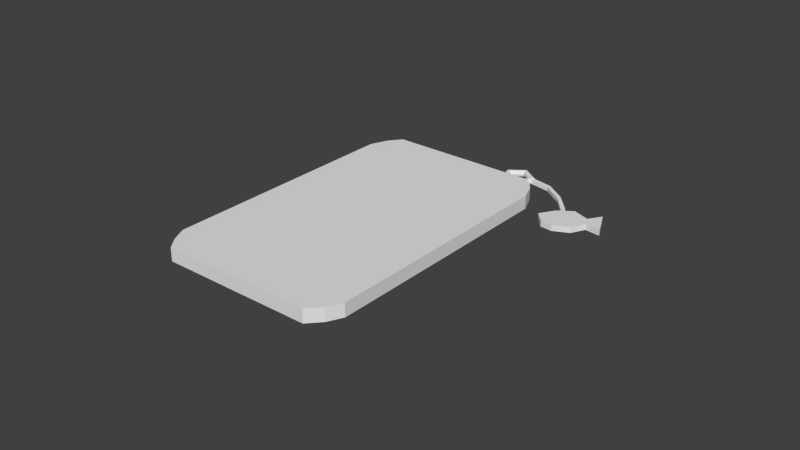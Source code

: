 # Source: phonescene.blend  (saved by Blender 2.74.0; exported with 4.5.12 LTS)
import bpy
from mathutils import Matrix  # noqa: F401  (used for matrix-valued properties, if any)

bpy.ops.wm.read_factory_settings(use_empty=True)
scene = bpy.context.scene
scene.name = 'Scene'

# ---- collections
col_collection_1 = bpy.data.collections.new('Collection 1'); scene.collection.children.link(col_collection_1)

# ---- world
world_world = bpy.data.worlds.new('World'); scene.world = world_world
world_world.color = (0.05088, 0.05088, 0.05088)
world_world.use_sun_shadow = False
world_world.sun_shadow_jitter_overblur = 0.0
world_world.cycles.sampling_method = 'MANUAL'
world_world.cycles.sample_map_resolution = 256

# ---- meshes
me_torus = bpy.data.meshes.new('Torus')
me_torus.from_pydata([(4.755, -3.617, -0.3708), (3.602, -3.936, -0.3708), (2.64, -4.717, -0.3708), (3.048, -5.668, -0.3708), (3.817, -6.015, -0.3708), (4.989, -5.88, -0.3708), (5.77, -5.135, -0.3708), (6.736, -5.603, -0.3708), (6.544, -3.743, -0.3708), (5.694, -4.399, -0.3708), (4.755, -3.617, -0.09602), (3.602, -3.936, -0.09602), (2.64, -4.717, -0.09602), (3.048, -5.668, -0.09602), (3.817, -6.015, -0.09602), (4.989, -5.88, -0.09602), (5.77, -5.135, -0.09602), (6.736, -5.603, -0.09602), (6.544, -3.743, -0.09602), (5.694, -4.399, -0.09602), (4.179, -3.776, -0.3708), (4.179, -3.776, -0.09602), (3.89, -3.856, -0.09602), (3.89, -3.856, -0.3708), (3.75, -3.328, -0.3708), (4.006, -3.173, -0.3708), (3.75, -3.328, -0.09602), (4.006, -3.173, -0.09602), (2.263, -0.8096, -0.2202), (2.379, -0.5339, -0.2202), (2.263, -0.8096, 0.05463), (2.379, -0.5339, 0.05463), (0.8716, -0.2298, -0.09371), (0.9877, 0.04593, -0.09371), (0.8716, -0.2298, 0.1811), (0.9877, 0.04593, 0.1811), (3.19, -1.988, -0.2955), (3.19, -1.988, -0.02069), (3.376, -1.773, -0.02069), (3.376, -1.773, -0.2955), (4.179, -3.776, 0.04093), (4.755, -3.617, 0.04093), (2.64, -4.717, 0.04093), (3.602, -3.936, 0.04093), (3.048, -5.668, 0.04093), (3.817, -6.015, 0.04093), (4.989, -5.88, 0.04093), (5.77, -5.135, 0.04093), (6.736, -5.603, 0.04093), (6.544, -3.743, 0.04093), (5.694, -4.399, 0.04093), (3.89, -3.856, 0.04093), (1.25, 0.0, 0.0), (1.202, 0.0, 0.1469), (1.077, 0.0, 0.2378), (0.9227, 0.0, 0.2378), (0.7977, 0.0, 0.1469), (0.75, 0.0, 3.062e-17), (0.7977, 0.0, -0.1469), (0.9227, 0.0, -0.2378), (1.077, 0.0, -0.2378), (1.202, 0.0, -0.1469), (0.3863, 1.189, 0.0), (0.3715, 1.143, 0.1469), (0.3329, 1.025, 0.2378), (0.2851, 0.8776, 0.2378), (0.2465, 0.7587, 0.1469), (0.2318, 0.7133, 3.062e-17), (0.2465, 0.7587, -0.1469), (0.2851, 0.8776, -0.2378), (0.3329, 1.025, -0.2378), (0.3715, 1.143, -0.1469), (-1.011, 0.7347, 0.0), (-0.9726, 0.7067, 0.1469), (-0.8715, 0.6332, 0.2378), (-0.7465, 0.5424, 0.2378), (-0.6454, 0.4689, 0.1469), (-0.6068, 0.4408, 3.062e-17), (-0.6454, 0.4689, -0.1469), (-0.7465, 0.5424, -0.2378), (-0.8715, 0.6332, -0.2378), (-0.9726, 0.7067, -0.1469), (-1.011, -0.7347, 0.0), (-0.9726, -0.7067, 0.1469), (-0.8715, -0.6332, 0.2378), (-0.7465, -0.5424, 0.2378), (-0.6454, -0.4689, 0.1469), (-0.6068, -0.4408, 3.062e-17), (-0.6454, -0.4689, -0.1469), (-0.7465, -0.5424, -0.2378), (-0.8715, -0.6332, -0.2378), (-0.9726, -0.7067, -0.1469), (0.3863, -1.189, 0.0), (0.3715, -1.143, 0.1469), (0.3329, -1.025, 0.2378), (0.2851, -0.8776, 0.2378), (0.2465, -0.7587, 0.1469), (0.2318, -0.7133, 3.062e-17), (0.2465, -0.7587, -0.1469), (0.2851, -0.8776, -0.2378), (0.3329, -1.025, -0.2378), (0.3715, -1.143, -0.1469), (-10.26, 2.141, 0.3757), (-10.26, 2.141, -0.5636), (-16.64, -16.39, 0.3757), (-16.64, -16.39, -0.5636), (1.342, -1.851, 0.3757), (1.342, -1.851, -0.5636), (-5.031, -20.38, 0.3757), (-5.031, -20.38, -0.5636), (-6.1, -20.96, -0.5636), (-6.1, -20.96, 0.3757), (0.8561, -0.7367, -0.5636), (0.8561, -0.7367, 0.3757), (-16.28, -17.46, 0.3757), (-9.32, 2.764, -0.5636), (-16.28, -17.46, -0.5636), (-9.32, 2.764, 0.3757), (-11.15, 1.131, -0.5636), (-11.15, 1.131, 0.3757), (1.417, -3.191, -0.5636), (1.417, -3.191, 0.3757), (0.1605, -2.759, -0.5636), (0.1605, -2.759, 0.3757), (-10.02, 0.7417, 0.3757), (-10.02, 0.7417, -0.5636), (-16.78, -15.25, -0.5636), (-4.218, -19.57, 0.3757), (-16.78, -15.25, 0.3757), (-4.218, -19.57, -0.5636), (-5.474, -19.14, -0.5636), (-5.474, -19.14, 0.3757), (-15.65, -15.64, 0.3757), (-15.65, -15.64, -0.5636), (-11.19, -19.21, -0.5636), (-4.232, 1.014, 0.3757), (-11.19, -19.21, 0.3757), (-4.232, 1.014, -0.5636), (-4.928, -1.009, -0.5636), (-4.928, -1.009, 0.3757), (-10.56, -17.39, -0.5636), (-10.56, -17.39, 0.3757), (-8.645, -20.08, -0.5636), (-1.688, 0.1385, 0.3757), (-2.384, -1.884, 0.3757), (-8.018, -18.26, 0.3757), (-8.645, -20.08, 0.3757), (-1.688, 0.1385, -0.5636), (-2.384, -1.884, -0.5636), (-8.018, -18.26, -0.5636), (-13.73, -18.33, 0.3757), (-6.776, 1.889, -0.5636), (-7.472, -0.1335, -0.5636), (-13.11, -16.51, -0.5636), (-13.73, -18.33, -0.5636), (-6.776, 1.889, 0.3757), (-7.472, -0.1335, 0.3757), (-13.11, -16.51, 0.3757), (4.592, -4.651, 0.04093)], [], [(1, 23, 20, 0, 9, 8, 7, 6, 5, 4, 3, 2), (22, 11, 43, 51), (9, 0, 10, 19), (8, 9, 19, 18), (7, 8, 18, 17), (6, 7, 17, 16), (5, 6, 16, 15), (4, 5, 15, 14), (3, 4, 14, 13), (2, 3, 13, 12), (1, 2, 12, 11), (0, 20, 21, 10), (23, 22, 26, 24), (23, 1, 11, 22), (36, 37, 30, 28), (21, 20, 25, 27), (22, 21, 27, 26), (20, 23, 24, 25), (28, 30, 34, 32), (38, 39, 29, 31), (37, 38, 31, 30), (39, 36, 28, 29), (33, 32, 34, 35), (31, 29, 33, 35), (30, 31, 35, 34), (29, 28, 32, 33), (25, 24, 36, 39), (26, 27, 38, 37), (27, 25, 39, 38), (24, 26, 37, 36), (44, 158, 43, 42), (21, 22, 51, 40), (19, 10, 41, 50), (18, 19, 50, 49), (17, 18, 49, 48), (16, 17, 48, 47), (15, 16, 47, 46), (14, 15, 46, 45), (13, 14, 45, 44), (12, 13, 44, 42), (11, 12, 42, 43), (10, 21, 40, 41), (52, 62, 63, 53), (53, 63, 64, 54), (54, 64, 65, 55), (55, 65, 66, 56), (56, 66, 67, 57), (57, 67, 68, 58), (58, 68, 69, 59), (59, 69, 70, 60), (60, 70, 71, 61), (52, 61, 71, 62), (62, 72, 73, 63), (63, 73, 74, 64), (64, 74, 75, 65), (65, 75, 76, 66), (66, 76, 77, 67), (67, 77, 78, 68), (68, 78, 79, 69), (69, 79, 80, 70), (70, 80, 81, 71), (71, 81, 72, 62), (72, 82, 83, 73), (73, 83, 84, 74), (74, 84, 85, 75), (75, 85, 86, 76), (76, 86, 87, 77), (77, 87, 88, 78), (78, 88, 89, 79), (79, 89, 90, 80), (80, 90, 91, 81), (81, 91, 82, 72), (82, 92, 93, 83), (83, 93, 94, 84), (84, 94, 95, 85), (85, 95, 96, 86), (86, 96, 97, 87), (87, 97, 98, 88), (88, 98, 99, 89), (89, 99, 100, 90), (90, 100, 101, 91), (91, 101, 92, 82), (92, 52, 53, 93), (93, 53, 54, 94), (94, 54, 55, 95), (95, 55, 56, 96), (96, 56, 57, 97), (97, 57, 58, 98), (98, 58, 59, 99), (99, 59, 60, 100), (100, 60, 61, 101), (101, 61, 52, 92), (126, 105, 104, 128), (110, 109, 108, 111), (120, 107, 106, 121), (115, 103, 102, 117), (131, 111, 108, 127), (133, 116, 105, 126), (129, 109, 110, 130), (145, 146, 111, 131), (107, 112, 113, 106), (142, 110, 111, 146), (105, 116, 114, 104), (128, 104, 114, 132), (153, 154, 116, 133), (151, 115, 117, 155), (151, 152, 125, 115), (102, 119, 124, 117), (143, 144, 123, 113), (107, 120, 122, 112), (115, 125, 118, 103), (113, 123, 121, 106), (129, 120, 121, 127), (103, 118, 119, 102), (109, 129, 127, 108), (152, 153, 133, 125), (119, 128, 132, 124), (157, 141, 145, 131, 123, 144, 139, 156, 124, 132), (120, 129, 130, 122), (125, 133, 126, 118), (123, 131, 127, 121), (118, 126, 128, 119), (148, 149, 140, 138), (155, 156, 139, 135), (147, 148, 138, 137), (147, 137, 135, 143), (149, 142, 134, 140), (154, 134, 136, 150), (157, 150, 136, 141), (130, 110, 142, 149), (112, 147, 143, 113), (112, 122, 148, 147), (122, 130, 149, 148), (135, 139, 144, 143), (134, 142, 146, 136), (141, 136, 146, 145), (132, 114, 150, 157), (116, 154, 150, 114), (117, 124, 156, 155), (138, 140, 153, 152), (137, 138, 152, 151), (137, 151, 155, 135), (140, 134, 154, 153), (158, 41, 40, 51, 43), (45, 46, 158, 44), (46, 47, 48, 49, 50, 41, 158)])
_uv = me_torus.uv_layers.new(name='UVMap')
_uv.uv.foreach_set('vector', [0.0, 0.0, 0.0, 0.0, 0.0, 0.0, 0.0, 0.0, 0.0, 0.0, 0.0, 0.0, 0.0, 0.0, 0.0, 0.0, 0.0, 0.0, 0.0, 0.0, 0.0, 0.0, 0.0, 0.0, 0.2033, 0.8316, 0.2026, 0.8297, 0.2034, 0.8295, 0.2042, 0.8312, 0.2152, 0.84, 0.2064, 0.8386, 0.2073, 0.8368, 0.2154, 0.8382, 0.2219, 0.84, 0.2152, 0.84, 0.2154, 0.8382, 0.2214, 0.8387, 0.2277, 0.8339, 0.2219, 0.84, 0.2214, 0.8387, 0.2261, 0.8339, 0.2248, 0.8274, 0.2277, 0.8339, 0.2261, 0.8339, 0.223, 0.8281, 0.2224, 0.82, 0.2248, 0.8274, 0.223, 0.8281, 0.2208, 0.8213, 0.2144, 0.8148, 0.2224, 0.82, 0.2208, 0.8213, 0.2139, 0.817, 0.2069, 0.8155, 0.2144, 0.8148, 0.2139, 0.817, 0.2078, 0.8175, 0.2009, 0.8216, 0.2069, 0.8155, 0.2078, 0.8175, 0.2028, 0.8225, 0.2008, 0.8301, 0.2009, 0.8216, 0.2028, 0.8225, 0.2026, 0.8297, 0.2064, 0.8386, 0.2028, 0.8352, 0.2044, 0.8337, 0.2073, 0.8368, 0.8776, 0.3095, 0.8793, 0.3064, 0.8678, 0.3145, 0.8705, 0.2992, 0.2014, 0.8321, 0.2008, 0.8301, 0.2026, 0.8297, 0.2033, 0.8316, 0.8876, 0.3203, 0.8939, 0.2929, 0.8572, 0.3285, 0.8546, 0.2844, 0.875, 0.3048, 0.8732, 0.309, 0.8888, 0.3005, 0.8902, 0.3203, 0.8793, 0.3064, 0.875, 0.3048, 0.8902, 0.3203, 0.8678, 0.3145, 0.8732, 0.309, 0.8776, 0.3095, 0.8705, 0.2992, 0.8888, 0.3005, 0.8546, 0.2844, 0.8572, 0.3285, 0.8981, 0.2928, 0.9143, 0.3386, 0.8616, 0.2908, 0.8567, 0.3231, 0.9046, 0.2849, 0.9031, 0.3282, 0.8939, 0.2929, 0.8616, 0.2908, 0.9031, 0.3282, 0.8572, 0.3285, 0.8567, 0.3231, 0.8876, 0.3203, 0.8546, 0.2844, 0.9046, 0.2849, 0.0, 0.0, 0.0, 0.0, 0.0, 0.0, 0.0, 0.0, 0.9031, 0.3282, 0.9046, 0.2849, 0.8435, 0.3386, 0.8487, 0.2767, 0.8572, 0.3285, 0.9031, 0.3282, 0.8487, 0.2767, 0.8981, 0.2928, 0.9046, 0.2849, 0.8546, 0.2844, 0.9143, 0.3386, 0.8435, 0.3386, 0.8888, 0.3005, 0.8705, 0.2992, 0.8876, 0.3203, 0.8567, 0.3231, 0.8678, 0.3145, 0.8902, 0.3203, 0.8616, 0.2908, 0.8939, 0.2929, 0.8902, 0.3203, 0.8888, 0.3005, 0.8567, 0.3231, 0.8616, 0.2908, 0.8705, 0.2992, 0.8678, 0.3145, 0.8939, 0.2929, 0.8876, 0.3203, 0.705, 0.5052, 0.8001, 0.6142, 0.7211, 0.6588, 0.667, 0.5721, 0.2044, 0.8337, 0.2033, 0.8316, 0.2042, 0.8312, 0.2053, 0.833, 0.2154, 0.8382, 0.2073, 0.8368, 0.2078, 0.836, 0.2155, 0.8373, 0.2214, 0.8387, 0.2154, 0.8382, 0.2155, 0.8373, 0.2212, 0.838, 0.2261, 0.8339, 0.2214, 0.8387, 0.2212, 0.838, 0.2255, 0.8339, 0.223, 0.8281, 0.2261, 0.8339, 0.2255, 0.8339, 0.2221, 0.8284, 0.2208, 0.8213, 0.223, 0.8281, 0.2221, 0.8284, 0.2201, 0.8219, 0.2139, 0.817, 0.2208, 0.8213, 0.2201, 0.8219, 0.2137, 0.818, 0.2078, 0.8175, 0.2139, 0.817, 0.2137, 0.818, 0.2083, 0.8184, 0.2028, 0.8225, 0.2078, 0.8175, 0.2083, 0.8184, 0.2036, 0.8228, 0.2026, 0.8297, 0.2028, 0.8225, 0.2036, 0.8228, 0.2034, 0.8295, 0.2073, 0.8368, 0.2044, 0.8337, 0.2053, 0.833, 0.2078, 0.836, 0.8794, 0.1716, 0.8996, 0.1683, 0.8996, 0.1707, 0.8802, 0.1739, 0.8802, 0.1739, 0.8996, 0.1707, 0.8995, 0.1727, 0.8809, 0.176, 0.9147, 0.06468, 0.9253, 0.08087, 0.923, 0.08085, 0.9137, 0.06676, 0.9137, 0.06676, 0.923, 0.08085, 0.9206, 0.08089, 0.9128, 0.06898, 0.8763, 0.1869, 0.8869, 0.2037, 0.8835, 0.2037, 0.8751, 0.1903, 0.8751, 0.1903, 0.8835, 0.2037, 0.8804, 0.204, 0.8744, 0.1935, 0.0, 0.0, 0.0, 0.0, 0.0, 0.0, 0.0, 0.0, 0.0, 0.0, 0.0, 0.0, 0.0, 0.0, 0.0, 0.0, 0.0, 0.0, 0.0, 0.0, 0.0, 0.0, 0.0, 0.0, 0.8794, 0.1716, 0.8785, 0.1692, 0.8996, 0.1662, 0.8996, 0.1683, 0.8996, 0.1683, 0.9187, 0.1723, 0.9179, 0.1744, 0.8996, 0.1707, 0.8996, 0.1707, 0.9179, 0.1744, 0.9171, 0.1762, 0.8995, 0.1727, 0.9253, 0.08087, 0.9148, 0.09717, 0.9139, 0.09511, 0.923, 0.08085, 0.923, 0.08085, 0.9139, 0.09511, 0.9128, 0.09287, 0.9206, 0.08089, 0.8869, 0.2037, 0.8763, 0.2204, 0.8751, 0.2171, 0.8835, 0.2037, 0.8835, 0.2037, 0.8751, 0.2171, 0.8737, 0.2141, 0.8804, 0.204, 0.0, 0.0, 0.0, 0.0, 0.0, 0.0, 0.0, 0.0, 0.0, 0.0, 0.0, 0.0, 0.0, 0.0, 0.0, 0.0, 0.0, 0.0, 0.0, 0.0, 0.0, 0.0, 0.0, 0.0, 0.8996, 0.1662, 0.9196, 0.1701, 0.9187, 0.1723, 0.8996, 0.1683, 0.9187, 0.1723, 0.9372, 0.1839, 0.9354, 0.1858, 0.9179, 0.1744, 0.9179, 0.1744, 0.9354, 0.1858, 0.9333, 0.1869, 0.9171, 0.1762, 0.9148, 0.09717, 0.896, 0.09422, 0.8975, 0.09263, 0.9139, 0.09511, 0.9139, 0.09511, 0.8975, 0.09263, 0.8989, 0.09078, 0.9128, 0.09287, 0.8763, 0.2204, 0.8577, 0.2136, 0.8605, 0.2117, 0.8751, 0.2171, 0.8751, 0.2171, 0.8605, 0.2117, 0.8629, 0.2096, 0.8737, 0.2141, 0.0, 0.0, 0.0, 0.0, 0.0, 0.0, 0.0, 0.0, 0.0, 0.0, 0.0, 0.0, 0.0, 0.0, 0.0, 0.0, 0.0, 0.0, 0.0, 0.0, 0.0, 0.0, 0.0, 0.0, 0.9196, 0.1701, 0.9381, 0.1814, 0.9372, 0.1839, 0.9187, 0.1723, 0.0, 0.0, 0.0, 0.0, 0.0, 0.0, 0.0, 0.0, 0.0, 0.0, 0.0, 0.0, 0.0, 0.0, 0.0, 0.0, 0.0, 0.0, 0.0, 0.0, 0.0, 0.0, 0.0, 0.0, 0.0, 0.0, 0.0, 0.0, 0.0, 0.0, 0.0, 0.0, 0.8577, 0.2136, 0.8577, 0.1938, 0.8605, 0.1957, 0.8605, 0.2117, 0.8605, 0.2117, 0.8605, 0.1957, 0.8633, 0.1972, 0.8629, 0.2096, 0.0, 0.0, 0.0, 0.0, 0.0, 0.0, 0.0, 0.0, 0.0, 0.0, 0.0, 0.0, 0.0, 0.0, 0.0, 0.0, 0.0, 0.0, 0.0, 0.0, 0.0, 0.0, 0.0, 0.0, 0.0, 0.0, 0.0, 0.0, 0.0, 0.0, 0.0, 0.0, 0.8585, 0.1832, 0.8794, 0.1716, 0.8802, 0.1739, 0.8604, 0.1854, 0.8604, 0.1854, 0.8802, 0.1739, 0.8809, 0.176, 0.8628, 0.1869, 0.896, 0.06782, 0.9147, 0.06468, 0.9137, 0.06676, 0.8976, 0.06944, 0.8976, 0.06944, 0.9137, 0.06676, 0.9128, 0.06898, 0.899, 0.0712, 0.8577, 0.1938, 0.8763, 0.1869, 0.8751, 0.1903, 0.8605, 0.1957, 0.8605, 0.1957, 0.8751, 0.1903, 0.8744, 0.1935, 0.8633, 0.1972, 0.0, 0.0, 0.0, 0.0, 0.0, 0.0, 0.0, 0.0, 0.0, 0.0, 0.0, 0.0, 0.0, 0.0, 0.0, 0.0, 0.0, 0.0, 0.0, 0.0, 0.0, 0.0, 0.0, 0.0, 0.8577, 0.1807, 0.8785, 0.1692, 0.8794, 0.1716, 0.8585, 0.1832, 0.1059, 0.5891, 0.09863, 0.5926, 0.09404, 0.5864, 0.1035, 0.5818, 0.09195, 0.6783, 0.09808, 0.6846, 0.09352, 0.691, 0.08558, 0.6827, 0.2303, 0.6876, 0.2384, 0.6842, 0.2429, 0.6899, 0.2324, 0.6948, 0.243, 0.6016, 0.2367, 0.5964, 0.241, 0.5897, 0.2492, 0.5972, 0.3592, 0.2253, 0.3283, 0.2253, 0.3427, 0.2121, 0.3592, 0.204, 0.0, 0.0, 0.0, 0.0, 0.0, 0.0, 0.0, 0.0, 0.0, 0.0, 0.0, 0.0, 0.0, 0.0, 0.0, 0.0, 0.3592, 0.2685, 0.3283, 0.2685, 0.3283, 0.2253, 0.3592, 0.2253, 0.2384, 0.6842, 0.2434, 0.6792, 0.2495, 0.6819, 0.2429, 0.6899, 0.08783, 0.6597, 0.09195, 0.6783, 0.08558, 0.6827, 0.07989, 0.6608, 0.09863, 0.5926, 0.09312, 0.5975, 0.08683, 0.5938, 0.09404, 0.5864, 0.3592, 0.4173, 0.3427, 0.4092, 0.3283, 0.3981, 0.3592, 0.3981, 0.0, 0.0, 0.0, 0.0, 0.0, 0.0, 0.0, 0.0, 0.2441, 0.6194, 0.243, 0.6016, 0.2492, 0.5972, 0.2519, 0.619, 0.0, 0.0, 0.0, 0.0, 0.0, 0.0, 0.0, 0.0, 0.5938, 0.4113, 0.5738, 0.4194, 0.5738, 0.4002, 0.6082, 0.4002, 0.412, 0.4721, 0.412, 0.3244, 0.5979, 0.3244, 0.5979, 0.4721, 0.0, 0.0, 0.0, 0.0, 0.0, 0.0, 0.0, 0.0, 0.0, 0.0, 0.0, 0.0, 0.0, 0.0, 0.0, 0.0, 0.6717, 0.2253, 0.6373, 0.2253, 0.6373, 0.204, 0.6573, 0.2121, 0.1053, 0.6885, 0.2303, 0.6876, 0.2324, 0.6948, 0.1031, 0.6957, 0.2367, 0.5964, 0.2276, 0.5924, 0.2296, 0.585, 0.241, 0.5897, 0.09808, 0.6846, 0.1053, 0.6885, 0.1031, 0.6957, 0.09352, 0.691, 0.0, 0.0, 0.0, 0.0, 0.0, 0.0, 0.0, 0.0, 0.6373, 0.4173, 0.3592, 0.4173, 0.3592, 0.3981, 0.6373, 0.3981, 0.0, 0.0, 0.0, 0.0, 0.0, 0.0, 0.0, 0.0, 0.0, 0.0, 0.0, 0.0, 0.0, 0.0, 0.0, 0.0, 0.0, 0.0, 0.0, 0.0, 0.0, 0.0, 0.0, 0.0, 0.0, 0.0, 0.0, 0.0, 0.0, 0.0, 0.0, 0.0, 0.0, 0.0, 0.0, 0.0, 0.6373, 0.2253, 0.3592, 0.2253, 0.3592, 0.204, 0.6373, 0.204, 0.2276, 0.5924, 0.1059, 0.5891, 0.1035, 0.5818, 0.2296, 0.585, 0.0, 0.0, 0.0, 0.0, 0.0, 0.0, 0.0, 0.0, 0.006635, 0.2218, 0.006635, -0.0021, 0.2883, -0.0021, 0.2883, 0.2218, 0.0, 0.0, 0.0, 0.0, 0.0, 0.0, 0.0, 0.0, 0.2446, 0.6611, 0.2445, 0.6407, 0.2519, 0.6407, 0.2517, 0.6614, 0.0, 0.0, 0.0, 0.0, 0.0, 0.0, 0.0, 0.0, 0.08844, 0.617, 0.087, 0.6383, 0.07923, 0.6381, 0.08088, 0.6157, 0.3702, 0.9977, 0.3702, 0.8882, 0.5233, 0.8882, 0.5233, 0.9977, 0.0, 0.0, 0.0, 0.0, 0.0, 0.0, 0.0, 0.0, 0.2434, 0.6792, 0.2446, 0.6611, 0.2517, 0.6614, 0.2495, 0.6819, 0.0, 0.0, 0.0, 0.0, 0.0, 0.0, 0.0, 0.0, 0.0, 0.0, 0.0, 0.0, 0.0, 0.0, 0.0, 0.0, 0.2883, 0.2218, 0.2883, -0.0021, 0.5701, -0.0021, 0.5701, 0.2218, 0.087, 0.6383, 0.08783, 0.6597, 0.07989, 0.6608, 0.07923, 0.6381, 0.5233, 0.9977, 0.5233, 0.8882, 0.6763, 0.8882, 0.6763, 0.9977, 0.3592, 0.3981, 0.3283, 0.3981, 0.3283, 0.3549, 0.3592, 0.3549, 0.09312, 0.5975, 0.08844, 0.617, 0.08088, 0.6157, 0.08683, 0.5938, 0.5136, 0.3518, 0.5136, 0.2041, 0.6995, 0.2041, 0.6995, 0.3518, 0.0, 0.0, 0.0, 0.0, 0.0, 0.0, 0.0, 0.0, 0.0, 0.0, 0.0, 0.0, 0.0, 0.0, 0.0, 0.0, 0.2445, 0.6407, 0.2441, 0.6194, 0.2519, 0.619, 0.2519, 0.6407, 0.0, 0.0, 0.0, 0.0, 0.0, 0.0, 0.0, 0.0, 0.8837, 0.4671, 0.8477, 0.4328, 0.873, 0.4368, 0.8984, 0.4403, 0.8983, 0.4407, 0.8994, 0.5302, 0.8489, 0.5302, 0.8837, 0.4671, 0.9304, 0.5116, 0.8489, 0.5302, 0.8121, 0.5023, 0.7733, 0.527, 0.7723, 0.447, 0.8117, 0.4707, 0.8477, 0.4328, 0.8837, 0.4671])
me_torus.use_remesh_preserve_volume = False
me_torus.use_remesh_preserve_attributes = False
me_torus.use_mirror_vertex_groups = False
me_torus.update()

# ---- objects
ob_torus = bpy.data.objects.new('Torus', me_torus)

# ---- transforms, parenting, visibility, modifiers, constraints
ob_torus.location = (0.6421, 1.673, 0.01414)
ob_torus.rotation_euler = (0.0, -0.0, 0.3313)
ob_torus.scale = (0.1505, 0.1505, 0.1505)
ob_torus.lineart.crease_threshold = 0.0

# ---- collection membership
col_collection_1.objects.link(ob_torus)

# ---- scene / render settings (as saved in the file)
scene.frame_start = 1; scene.frame_end = 250; scene.frame_set(1)
scene.render.engine = 'BLENDER_EEVEE_NEXT'
scene.render.resolution_percentage = 50
scene.render.dither_intensity = 0.0
scene.cycles.use_denoising = False
scene.cycles.samples = 10
scene.cycles.sampling_pattern = 'TABULATED_SOBOL'
scene.cycles.light_sampling_threshold = 0.0
scene.cycles.use_adaptive_sampling = False
scene.cycles.use_light_tree = False
scene.cycles.blur_glossy = 0.0
scene.cycles.pixel_filter_type = 'GAUSSIAN'
scene.cycles.sample_clamp_indirect = 0.0
scene.view_settings.view_transform = 'Standard'
bpy.context.view_layer.update()

# ---- added for rendering (the .blend has no active camera and no usable light): camera, sun
cam_auto = bpy.data.cameras.new('AutoCamera')
cam_auto.lens = 50.0
cam_auto.sensor_width = 36.0
cam_auto.clip_end = 1000.0
ob_auto_camera = bpy.data.objects.new('AutoCamera', cam_auto)
scene.collection.objects.link(ob_auto_camera)
ob_auto_camera.location = (6.28688, -6.96555, 4.73144)
ob_auto_camera.rotation_euler = (1.09748, -7.21219e-08, 0.694738)
scene.camera = ob_auto_camera
light_auto_sun = bpy.data.lights.new('AutoSun', 'SUN')
light_auto_sun.energy = 3.0
light_auto_sun.angle = 0.0523599
ob_auto_sun = bpy.data.objects.new('AutoSun', light_auto_sun)
scene.collection.objects.link(ob_auto_sun)
ob_auto_sun.rotation_euler = (0.872665, 0.174533, 0.523599)
bpy.context.view_layer.update()
